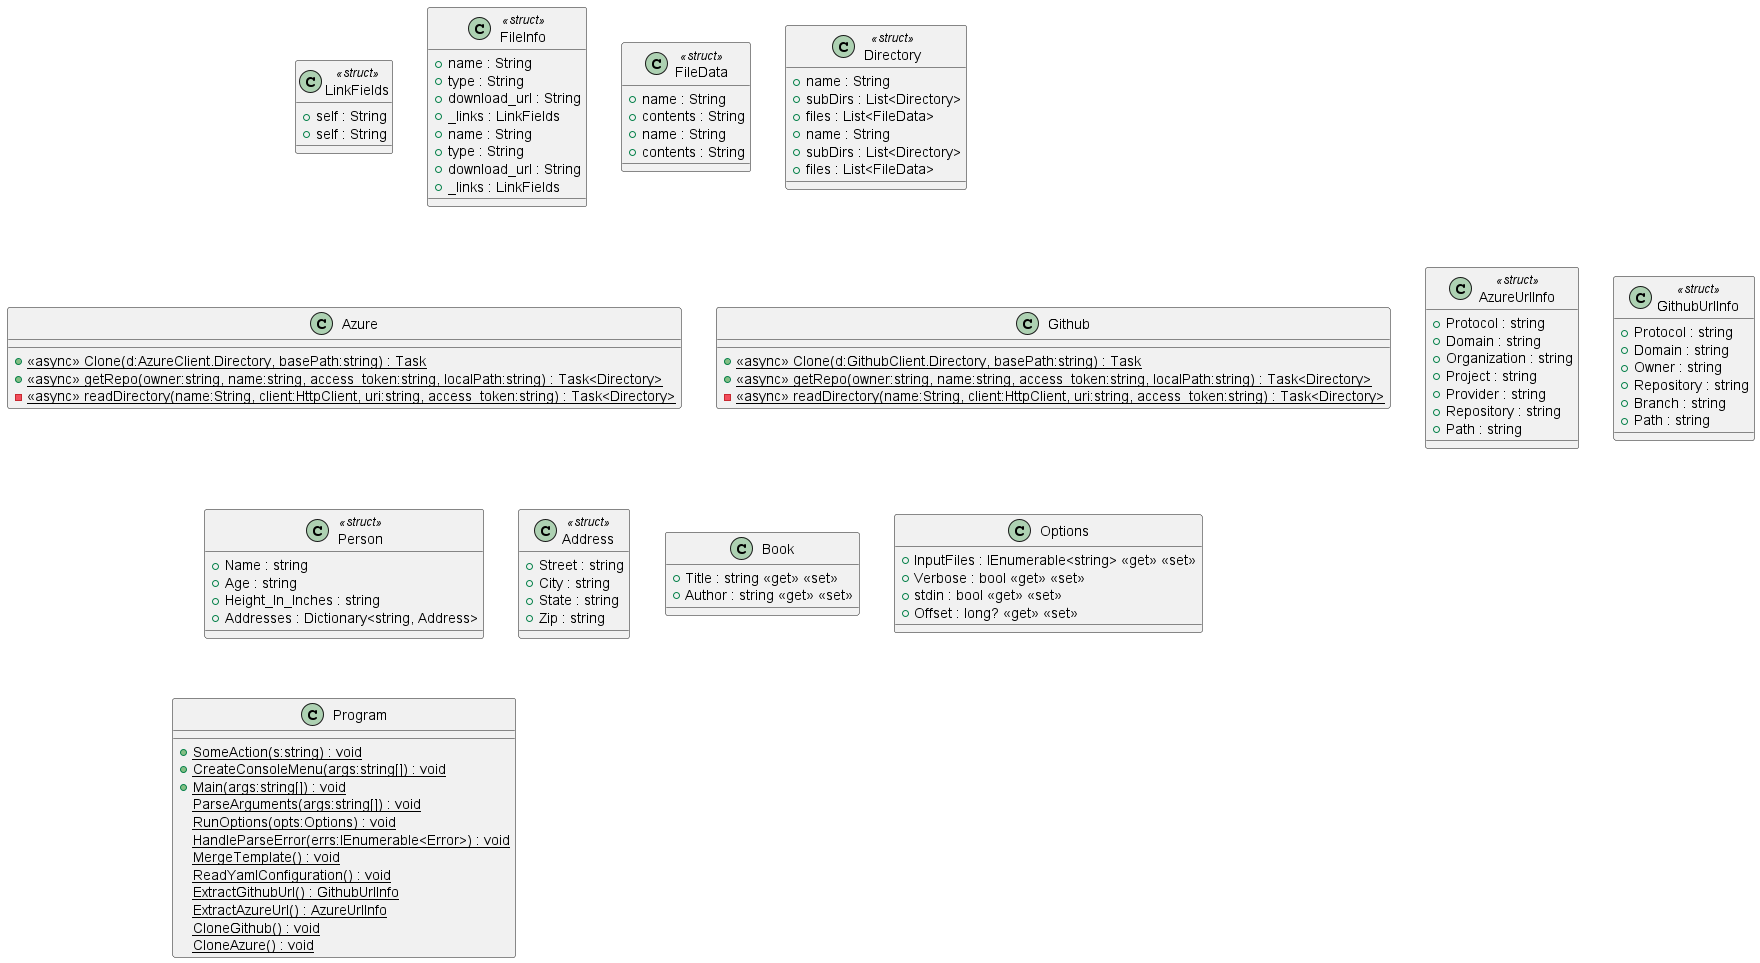

The diagram above was rendered by PlantUML. Its source (embedded in the PNG):
@startuml
!include .\\AzureClient.puml
!include .\\GithubClient.puml
!include .\\Program.puml
@enduml